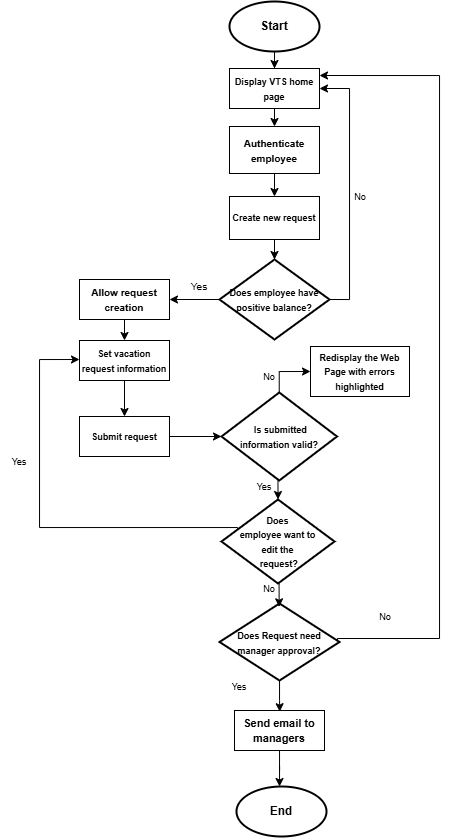

The diagram above was exported from draw.io. Its source (the exported page's mxGraphModel, read from the mxfile embedded in the PNG):
<mxGraphModel dx="763" dy="390" grid="1" gridSize="10" guides="1" tooltips="1" connect="1" arrows="1" fold="1" page="1" pageScale="1" pageWidth="850" pageHeight="1100" math="0" shadow="0">
  <root>
    <mxCell id="0" />
    <mxCell id="1" parent="0" />
    <mxCell id="_MsHBg4AV3e8FJTfIrVp-46" edge="1" parent="1" source="_MsHBg4AV3e8FJTfIrVp-1" style="edgeStyle=orthogonalEdgeStyle;rounded=0;orthogonalLoop=1;jettySize=auto;html=1;entryX=0.5;entryY=0;entryDx=0;entryDy=0;" target="_MsHBg4AV3e8FJTfIrVp-44">
      <mxGeometry relative="1" as="geometry" />
    </mxCell>
    <mxCell id="_MsHBg4AV3e8FJTfIrVp-1" parent="1" style="strokeWidth=2;html=1;shape=mxgraph.flowchart.start_1;whiteSpace=wrap;" value="&lt;b&gt;Start&lt;/b&gt;" vertex="1">
      <mxGeometry height="50" width="90" x="350" y="5" as="geometry" />
    </mxCell>
    <mxCell id="_MsHBg4AV3e8FJTfIrVp-8" edge="1" parent="1" source="_MsHBg4AV3e8FJTfIrVp-3" style="edgeStyle=orthogonalEdgeStyle;rounded=0;orthogonalLoop=1;jettySize=auto;html=1;exitX=0.5;exitY=1;exitDx=0;exitDy=0;entryX=0.5;entryY=0;entryDx=0;entryDy=0;" target="_MsHBg4AV3e8FJTfIrVp-6">
      <mxGeometry relative="1" as="geometry" />
    </mxCell>
    <mxCell id="_MsHBg4AV3e8FJTfIrVp-3" parent="1" style="whiteSpace=wrap;html=1;align=center;" value="&lt;b&gt;&lt;font style=&quot;font-size: 10px;&quot;&gt;Authenticate employee&lt;/font&gt;&lt;/b&gt;" vertex="1">
      <mxGeometry height="47" width="90" x="350" y="130" as="geometry" />
    </mxCell>
    <mxCell id="_MsHBg4AV3e8FJTfIrVp-6" parent="1" style="whiteSpace=wrap;html=1;align=center;" value="&lt;font style=&quot;font-size: 9px;&quot;&gt;&lt;b&gt;Create new request&lt;/b&gt;&lt;/font&gt;" vertex="1">
      <mxGeometry height="43" width="90" x="350" y="200" as="geometry" />
    </mxCell>
    <mxCell id="_MsHBg4AV3e8FJTfIrVp-47" edge="1" parent="1" source="_MsHBg4AV3e8FJTfIrVp-10" style="edgeStyle=orthogonalEdgeStyle;rounded=0;orthogonalLoop=1;jettySize=auto;html=1;exitX=1;exitY=0.5;exitDx=0;exitDy=0;exitPerimeter=0;entryX=1;entryY=0.5;entryDx=0;entryDy=0;" target="_MsHBg4AV3e8FJTfIrVp-44">
      <mxGeometry relative="1" as="geometry">
        <Array as="points">
          <mxPoint x="470" y="303" />
          <mxPoint x="470" y="92" />
        </Array>
      </mxGeometry>
    </mxCell>
    <mxCell id="_MsHBg4AV3e8FJTfIrVp-10" parent="1" style="strokeWidth=2;html=1;shape=mxgraph.flowchart.decision;whiteSpace=wrap;" value="&lt;font style=&quot;font-size: 9px;&quot;&gt;&lt;b style=&quot;&quot;&gt;Does employee have positive balance?&lt;/b&gt;&lt;/font&gt;" vertex="1">
      <mxGeometry height="80" width="110" x="340" y="263" as="geometry" />
    </mxCell>
    <mxCell id="_MsHBg4AV3e8FJTfIrVp-18" parent="1" style="text;html=1;whiteSpace=wrap;strokeColor=none;fillColor=none;align=center;verticalAlign=middle;rounded=0;" value="&lt;font style=&quot;font-size: 10px;&quot;&gt;Yes&lt;/font&gt;" vertex="1">
      <mxGeometry height="20" width="40" x="300" y="280" as="geometry" />
    </mxCell>
    <mxCell id="_MsHBg4AV3e8FJTfIrVp-37" edge="1" parent="1" source="_MsHBg4AV3e8FJTfIrVp-19" style="edgeStyle=orthogonalEdgeStyle;rounded=0;orthogonalLoop=1;jettySize=auto;html=1;exitX=0.5;exitY=1;exitDx=0;exitDy=0;entryX=0.5;entryY=0;entryDx=0;entryDy=0;" target="_MsHBg4AV3e8FJTfIrVp-20">
      <mxGeometry relative="1" as="geometry" />
    </mxCell>
    <mxCell id="_MsHBg4AV3e8FJTfIrVp-19" parent="1" style="whiteSpace=wrap;html=1;align=center;" value="&lt;font style=&quot;font-size: 10px;&quot;&gt;&lt;b style=&quot;&quot;&gt;Allow request creation&lt;/b&gt;&lt;/font&gt;" vertex="1">
      <mxGeometry height="40" width="90" x="200" y="283" as="geometry" />
    </mxCell>
    <mxCell id="_MsHBg4AV3e8FJTfIrVp-23" edge="1" parent="1" source="_MsHBg4AV3e8FJTfIrVp-20" style="edgeStyle=orthogonalEdgeStyle;rounded=0;orthogonalLoop=1;jettySize=auto;html=1;entryX=0.5;entryY=0;entryDx=0;entryDy=0;" target="_MsHBg4AV3e8FJTfIrVp-22">
      <mxGeometry relative="1" as="geometry" />
    </mxCell>
    <mxCell id="_MsHBg4AV3e8FJTfIrVp-20" parent="1" style="whiteSpace=wrap;html=1;align=center;" value="&lt;font style=&quot;font-size: 9px;&quot;&gt;&lt;b&gt;Set vacation request information&lt;/b&gt;&lt;/font&gt;" vertex="1">
      <mxGeometry height="40" width="90" x="200" y="344" as="geometry" />
    </mxCell>
    <mxCell id="_MsHBg4AV3e8FJTfIrVp-24" edge="1" parent="1" source="_MsHBg4AV3e8FJTfIrVp-22" style="edgeStyle=orthogonalEdgeStyle;rounded=0;orthogonalLoop=1;jettySize=auto;html=1;" target="_MsHBg4AV3e8FJTfIrVp-25">
      <mxGeometry relative="1" as="geometry">
        <mxPoint x="395" y="540" as="targetPoint" />
      </mxGeometry>
    </mxCell>
    <mxCell id="_MsHBg4AV3e8FJTfIrVp-22" parent="1" style="whiteSpace=wrap;html=1;align=center;" value="&lt;font style=&quot;font-size: 9px;&quot;&gt;&lt;b&gt;Submit request&lt;/b&gt;&lt;/font&gt;" vertex="1">
      <mxGeometry height="40" width="90" x="200" y="420" as="geometry" />
    </mxCell>
    <mxCell id="_MsHBg4AV3e8FJTfIrVp-72" edge="1" parent="1" source="_MsHBg4AV3e8FJTfIrVp-25" style="edgeStyle=orthogonalEdgeStyle;rounded=0;orthogonalLoop=1;jettySize=auto;html=1;entryX=0;entryY=0.5;entryDx=0;entryDy=0;" target="_MsHBg4AV3e8FJTfIrVp-32">
      <mxGeometry relative="1" as="geometry">
        <mxPoint x="420" y="360" as="targetPoint" />
      </mxGeometry>
    </mxCell>
    <mxCell id="_MsHBg4AV3e8FJTfIrVp-25" parent="1" style="strokeWidth=2;html=1;shape=mxgraph.flowchart.decision;whiteSpace=wrap;" value="&lt;div&gt;&lt;font style=&quot;font-size: 9px;&quot;&gt;&lt;b&gt;&amp;nbsp; Is submitted&amp;nbsp;&lt;/b&gt;&lt;/font&gt;&lt;/div&gt;&lt;div&gt;&lt;font style=&quot;font-size: 9px;&quot;&gt;&lt;b&gt;information valid?&lt;/b&gt;&lt;b style=&quot;&quot;&gt;&lt;/b&gt;&lt;/font&gt;&lt;/div&gt;" vertex="1">
      <mxGeometry height="88" width="115.5" x="342" y="396" as="geometry" />
    </mxCell>
    <mxCell id="_MsHBg4AV3e8FJTfIrVp-28" parent="1" style="text;html=1;whiteSpace=wrap;strokeColor=none;fillColor=none;align=center;verticalAlign=middle;rounded=0;" value="&lt;font style=&quot;font-size: 9px;&quot;&gt;No&lt;/font&gt;" vertex="1">
      <mxGeometry height="20" width="30" x="465.5" y="190" as="geometry" />
    </mxCell>
    <mxCell id="_MsHBg4AV3e8FJTfIrVp-32" parent="1" style="whiteSpace=wrap;html=1;align=center;" value="&lt;font style=&quot;font-size: 9px;&quot;&gt;&lt;b style=&quot;&quot;&gt;Redisplay the Web Page with errors highlighted&lt;/b&gt;&lt;/font&gt;" vertex="1">
      <mxGeometry height="50" width="99" x="431" y="350" as="geometry" />
    </mxCell>
    <mxCell id="_MsHBg4AV3e8FJTfIrVp-35" parent="1" style="text;html=1;whiteSpace=wrap;strokeColor=none;fillColor=none;align=center;verticalAlign=middle;rounded=0;" value="&lt;font style=&quot;font-size: 9px;&quot;&gt;No&lt;/font&gt;" vertex="1">
      <mxGeometry height="20" width="30" x="375" y="370" as="geometry" />
    </mxCell>
    <mxCell id="_MsHBg4AV3e8FJTfIrVp-48" edge="1" parent="1" source="_MsHBg4AV3e8FJTfIrVp-38" style="edgeStyle=orthogonalEdgeStyle;rounded=0;orthogonalLoop=1;jettySize=auto;html=1;entryX=0;entryY=0.5;entryDx=0;entryDy=0;exitX=0.028;exitY=0.465;exitDx=0;exitDy=0;exitPerimeter=0;">
      <mxGeometry relative="1" as="geometry">
        <Array as="points">
          <mxPoint x="358" y="531" />
          <mxPoint x="160" y="531" />
          <mxPoint x="160" y="363" />
        </Array>
        <mxPoint x="355" y="539" as="sourcePoint" />
        <mxPoint x="200.0000000000001" y="363" as="targetPoint" />
      </mxGeometry>
    </mxCell>
    <mxCell id="_MsHBg4AV3e8FJTfIrVp-38" parent="1" style="strokeWidth=2;html=1;shape=mxgraph.flowchart.decision;whiteSpace=wrap;" value="&lt;font style=&quot;font-size: 9px;&quot;&gt;&lt;b&gt;Does&lt;/b&gt;&lt;/font&gt;&lt;div&gt;&lt;font style=&quot;font-size: 9px;&quot;&gt;&lt;b&gt;&amp;nbsp;employee want to&amp;nbsp;&lt;/b&gt;&lt;/font&gt;&lt;/div&gt;&lt;div&gt;&lt;font style=&quot;font-size: 9px;&quot;&gt;&lt;b&gt;edit the&lt;/b&gt;&lt;/font&gt;&lt;/div&gt;&lt;div&gt;&lt;font style=&quot;font-size: 9px;&quot;&gt;&lt;b&gt;&amp;nbsp;request?&lt;/b&gt;&lt;/font&gt;&lt;/div&gt;" vertex="1">
      <mxGeometry height="84" width="113" x="342" y="503" as="geometry" />
    </mxCell>
    <mxCell id="_MsHBg4AV3e8FJTfIrVp-45" edge="1" parent="1" source="_MsHBg4AV3e8FJTfIrVp-44" style="edgeStyle=orthogonalEdgeStyle;rounded=0;orthogonalLoop=1;jettySize=auto;html=1;exitX=0.5;exitY=1;exitDx=0;exitDy=0;entryX=0.5;entryY=0;entryDx=0;entryDy=0;" target="_MsHBg4AV3e8FJTfIrVp-3">
      <mxGeometry relative="1" as="geometry" />
    </mxCell>
    <mxCell id="_MsHBg4AV3e8FJTfIrVp-44" parent="1" style="whiteSpace=wrap;html=1;align=center;" value="&lt;font style=&quot;font-size: 9px;&quot;&gt;&lt;b&gt;Display&amp;nbsp;VTS&amp;nbsp;home page&lt;/b&gt;&lt;/font&gt;" vertex="1">
      <mxGeometry height="40" width="90" x="350" y="72" as="geometry" />
    </mxCell>
    <mxCell id="_MsHBg4AV3e8FJTfIrVp-55" parent="1" style="text;html=1;whiteSpace=wrap;strokeColor=none;fillColor=none;align=center;verticalAlign=middle;rounded=0;" value="&lt;font style=&quot;font-size: 9px;&quot;&gt;Yes&lt;/font&gt;" vertex="1">
      <mxGeometry height="20" width="40" x="120" y="455" as="geometry" />
    </mxCell>
    <mxCell id="_MsHBg4AV3e8FJTfIrVp-59" edge="1" parent="1" source="_MsHBg4AV3e8FJTfIrVp-6" style="edgeStyle=orthogonalEdgeStyle;rounded=0;orthogonalLoop=1;jettySize=auto;html=1;entryX=0.5;entryY=0;entryDx=0;entryDy=0;entryPerimeter=0;" target="_MsHBg4AV3e8FJTfIrVp-10">
      <mxGeometry relative="1" as="geometry" />
    </mxCell>
    <mxCell id="_MsHBg4AV3e8FJTfIrVp-65" edge="1" parent="1" source="_MsHBg4AV3e8FJTfIrVp-25" style="edgeStyle=orthogonalEdgeStyle;rounded=0;orthogonalLoop=1;jettySize=auto;html=1;exitX=0.5;exitY=1;exitDx=0;exitDy=0;exitPerimeter=0;entryX=0.5;entryY=0;entryDx=0;entryDy=0;entryPerimeter=0;" target="_MsHBg4AV3e8FJTfIrVp-38">
      <mxGeometry relative="1" as="geometry" />
    </mxCell>
    <mxCell id="_MsHBg4AV3e8FJTfIrVp-66" parent="1" style="text;html=1;whiteSpace=wrap;strokeColor=none;fillColor=none;align=center;verticalAlign=middle;rounded=0;" value="&lt;font style=&quot;font-size: 9px;&quot;&gt;Yes&lt;/font&gt;" vertex="1">
      <mxGeometry height="20" width="30" x="370" y="480" as="geometry" />
    </mxCell>
    <mxCell id="_MsHBg4AV3e8FJTfIrVp-70" edge="1" parent="1" source="_MsHBg4AV3e8FJTfIrVp-10" style="edgeStyle=orthogonalEdgeStyle;rounded=0;orthogonalLoop=1;jettySize=auto;html=1;exitX=0;exitY=0.5;exitDx=0;exitDy=0;exitPerimeter=0;" target="_MsHBg4AV3e8FJTfIrVp-19">
      <mxGeometry relative="1" as="geometry">
        <Array as="points" />
        <mxPoint x="336.76" y="300.35" as="sourcePoint" />
        <mxPoint x="289.99999999999994" y="305.63" as="targetPoint" />
      </mxGeometry>
    </mxCell>
    <mxCell id="_MsHBg4AV3e8FJTfIrVp-80" edge="1" parent="1" style="edgeStyle=orthogonalEdgeStyle;rounded=0;orthogonalLoop=1;jettySize=auto;html=1;exitX=0.983;exitY=0.504;exitDx=0;exitDy=0;exitPerimeter=0;entryX=1;entryY=0.25;entryDx=0;entryDy=0;">
      <mxGeometry relative="1" as="geometry">
        <Array as="points">
          <mxPoint x="458" y="642" />
          <mxPoint x="560" y="642" />
          <mxPoint x="560" y="79" />
        </Array>
        <mxPoint x="457.9599999999999" y="644.808" as="sourcePoint" />
        <mxPoint x="440" y="78.99999999999999" as="targetPoint" />
      </mxGeometry>
    </mxCell>
    <mxCell id="_MsHBg4AV3e8FJTfIrVp-73" parent="1" style="strokeWidth=2;html=1;shape=mxgraph.flowchart.decision;whiteSpace=wrap;" value="&lt;font style=&quot;font-size: 9px;&quot;&gt;&lt;b style=&quot;&quot;&gt;Does Request need manager approval?&lt;/b&gt;&lt;/font&gt;" vertex="1">
      <mxGeometry height="77" width="120" x="340" y="607" as="geometry" />
    </mxCell>
    <mxCell id="_MsHBg4AV3e8FJTfIrVp-76" parent="1" style="text;html=1;whiteSpace=wrap;strokeColor=none;fillColor=none;align=center;verticalAlign=middle;rounded=0;" value="&lt;font style=&quot;font-size: 9px;&quot;&gt;Yes&lt;/font&gt;" vertex="1">
      <mxGeometry height="20" width="30" x="345" y="680" as="geometry" />
    </mxCell>
    <mxCell id="_MsHBg4AV3e8FJTfIrVp-77" parent="1" style="whiteSpace=wrap;html=1;align=center;" value="&lt;font style=&quot;font-size: 11px;&quot;&gt;&lt;b style=&quot;&quot;&gt;Send email to managers&lt;/b&gt;&lt;/font&gt;" vertex="1">
      <mxGeometry height="40" width="90" x="355" y="714" as="geometry" />
    </mxCell>
    <mxCell id="_MsHBg4AV3e8FJTfIrVp-79" parent="1" style="text;html=1;whiteSpace=wrap;strokeColor=none;fillColor=none;align=center;verticalAlign=middle;rounded=0;" value="&lt;font style=&quot;font-size: 9px;&quot;&gt;No&lt;/font&gt;" vertex="1">
      <mxGeometry height="20" width="30" x="375" y="582" as="geometry" />
    </mxCell>
    <mxCell id="_MsHBg4AV3e8FJTfIrVp-81" parent="1" style="text;html=1;whiteSpace=wrap;strokeColor=none;fillColor=none;align=center;verticalAlign=middle;rounded=0;" value="&lt;font style=&quot;font-size: 9px;&quot;&gt;No&lt;/font&gt;" vertex="1">
      <mxGeometry height="20" width="30" x="491" y="610" as="geometry" />
    </mxCell>
    <mxCell id="_MsHBg4AV3e8FJTfIrVp-82" parent="1" style="strokeWidth=2;html=1;shape=mxgraph.flowchart.start_1;whiteSpace=wrap;" value="&lt;b&gt;End&lt;/b&gt;" vertex="1">
      <mxGeometry height="50" width="90" x="357" y="790" as="geometry" />
    </mxCell>
    <mxCell id="_MsHBg4AV3e8FJTfIrVp-84" edge="1" parent="1" source="_MsHBg4AV3e8FJTfIrVp-77" style="edgeStyle=orthogonalEdgeStyle;rounded=0;orthogonalLoop=1;jettySize=auto;html=1;entryX=0.478;entryY=0;entryDx=0;entryDy=0;entryPerimeter=0;" target="_MsHBg4AV3e8FJTfIrVp-82">
      <mxGeometry relative="1" as="geometry" />
    </mxCell>
    <mxCell id="_MsHBg4AV3e8FJTfIrVp-86" edge="1" parent="1" source="_MsHBg4AV3e8FJTfIrVp-38" style="edgeStyle=orthogonalEdgeStyle;rounded=0;orthogonalLoop=1;jettySize=auto;html=1;exitX=0.5;exitY=1;exitDx=0;exitDy=0;exitPerimeter=0;entryX=0.497;entryY=0.043;entryDx=0;entryDy=0;entryPerimeter=0;" target="_MsHBg4AV3e8FJTfIrVp-73">
      <mxGeometry relative="1" as="geometry" />
    </mxCell>
    <mxCell id="_MsHBg4AV3e8FJTfIrVp-88" edge="1" parent="1" source="_MsHBg4AV3e8FJTfIrVp-73" style="edgeStyle=orthogonalEdgeStyle;rounded=0;orthogonalLoop=1;jettySize=auto;html=1;entryX=0.503;entryY=0.03;entryDx=0;entryDy=0;entryPerimeter=0;" target="_MsHBg4AV3e8FJTfIrVp-77">
      <mxGeometry relative="1" as="geometry" />
    </mxCell>
  </root>
</mxGraphModel>